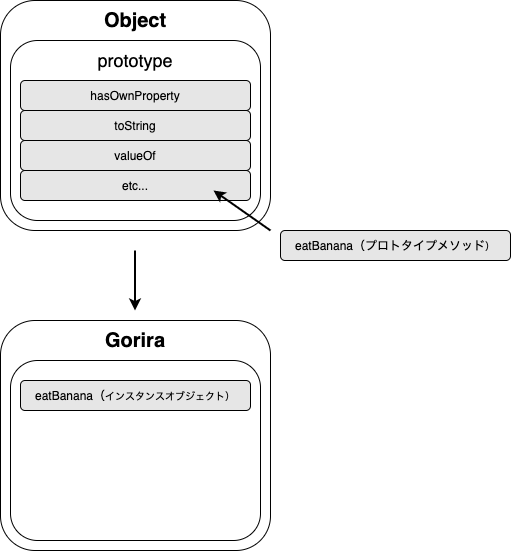

The diagram above was exported from draw.io. Its source (the exported page's mxGraphModel, read from the mxfile embedded in the PNG):
<mxGraphModel dx="1298" dy="810" grid="1" gridSize="10" guides="1" tooltips="1" connect="1" arrows="1" fold="1" page="1" pageScale="1" pageWidth="827" pageHeight="1169" math="0" shadow="0">
  <root>
    <mxCell id="0" />
    <mxCell id="1" parent="0" />
    <mxCell id="81fkGmsNzXD_gOmCMVEZ-1" value="" style="rounded=1;whiteSpace=wrap;html=1;" vertex="1" parent="1">
      <mxGeometry x="40" y="40" width="270" height="230" as="geometry" />
    </mxCell>
    <mxCell id="81fkGmsNzXD_gOmCMVEZ-2" value="&lt;b&gt;&lt;font style=&quot;font-size: 20px&quot;&gt;Object&lt;/font&gt;&lt;/b&gt;" style="text;html=1;strokeColor=none;fillColor=none;align=center;verticalAlign=middle;whiteSpace=wrap;rounded=0;" vertex="1" parent="1">
      <mxGeometry x="140" y="50" width="70" height="20" as="geometry" />
    </mxCell>
    <mxCell id="81fkGmsNzXD_gOmCMVEZ-3" value="" style="rounded=1;whiteSpace=wrap;html=1;" vertex="1" parent="1">
      <mxGeometry x="50" y="80" width="250" height="180" as="geometry" />
    </mxCell>
    <mxCell id="81fkGmsNzXD_gOmCMVEZ-4" value="valueOf" style="rounded=1;whiteSpace=wrap;html=1;fillColor=#E6E6E6;" vertex="1" parent="1">
      <mxGeometry x="60" y="180" width="230" height="30" as="geometry" />
    </mxCell>
    <mxCell id="81fkGmsNzXD_gOmCMVEZ-5" value="&lt;font style=&quot;font-size: 18px&quot;&gt;prototype&lt;/font&gt;" style="text;html=1;strokeColor=none;fillColor=none;align=center;verticalAlign=middle;whiteSpace=wrap;rounded=0;" vertex="1" parent="1">
      <mxGeometry x="140" y="90" width="70" height="20" as="geometry" />
    </mxCell>
    <mxCell id="81fkGmsNzXD_gOmCMVEZ-6" value="hasOwnProperty" style="rounded=1;whiteSpace=wrap;html=1;fillColor=#E6E6E6;" vertex="1" parent="1">
      <mxGeometry x="60" y="120" width="230" height="30" as="geometry" />
    </mxCell>
    <mxCell id="81fkGmsNzXD_gOmCMVEZ-7" value="toString" style="rounded=1;whiteSpace=wrap;html=1;fillColor=#E6E6E6;" vertex="1" parent="1">
      <mxGeometry x="60" y="150" width="230" height="30" as="geometry" />
    </mxCell>
    <mxCell id="81fkGmsNzXD_gOmCMVEZ-8" value="etc..." style="rounded=1;whiteSpace=wrap;html=1;fillColor=#E6E6E6;" vertex="1" parent="1">
      <mxGeometry x="60" y="210" width="230" height="30" as="geometry" />
    </mxCell>
    <mxCell id="81fkGmsNzXD_gOmCMVEZ-10" value="" style="rounded=1;whiteSpace=wrap;html=1;" vertex="1" parent="1">
      <mxGeometry x="40" y="360" width="270" height="230" as="geometry" />
    </mxCell>
    <mxCell id="81fkGmsNzXD_gOmCMVEZ-11" value="" style="endArrow=classic;html=1;strokeWidth=2;" edge="1" parent="1">
      <mxGeometry width="50" height="50" relative="1" as="geometry">
        <mxPoint x="174.5" y="290" as="sourcePoint" />
        <mxPoint x="174.5" y="350" as="targetPoint" />
      </mxGeometry>
    </mxCell>
    <mxCell id="81fkGmsNzXD_gOmCMVEZ-13" value="&lt;b&gt;&lt;font style=&quot;font-size: 20px&quot;&gt;Gorira&lt;/font&gt;&lt;/b&gt;" style="text;html=1;strokeColor=none;fillColor=none;align=center;verticalAlign=middle;whiteSpace=wrap;rounded=0;" vertex="1" parent="1">
      <mxGeometry x="140" y="370" width="70" height="20" as="geometry" />
    </mxCell>
    <mxCell id="81fkGmsNzXD_gOmCMVEZ-14" value="" style="rounded=1;whiteSpace=wrap;html=1;" vertex="1" parent="1">
      <mxGeometry x="50" y="400" width="250" height="180" as="geometry" />
    </mxCell>
    <mxCell id="81fkGmsNzXD_gOmCMVEZ-15" value="eatBanana（&lt;font style=&quot;font-size: 10px&quot;&gt;インスタンスオブジェクト&lt;/font&gt;&lt;font style=&quot;font-size: 10px&quot;&gt;）&lt;/font&gt;" style="rounded=1;whiteSpace=wrap;html=1;fillColor=#E6E6E6;" vertex="1" parent="1">
      <mxGeometry x="60" y="420" width="230" height="30" as="geometry" />
    </mxCell>
    <mxCell id="81fkGmsNzXD_gOmCMVEZ-18" value="" style="endArrow=classic;html=1;strokeWidth=2;" edge="1" parent="1">
      <mxGeometry width="50" height="50" relative="1" as="geometry">
        <mxPoint x="310" y="270" as="sourcePoint" />
        <mxPoint x="253" y="230" as="targetPoint" />
      </mxGeometry>
    </mxCell>
    <mxCell id="81fkGmsNzXD_gOmCMVEZ-19" value="eatBanana（プロトタイプメソッド&lt;font style=&quot;font-size: 10px&quot;&gt;）&lt;/font&gt;" style="rounded=1;whiteSpace=wrap;html=1;fillColor=#E6E6E6;" vertex="1" parent="1">
      <mxGeometry x="320" y="270" width="230" height="30" as="geometry" />
    </mxCell>
  </root>
</mxGraphModel>